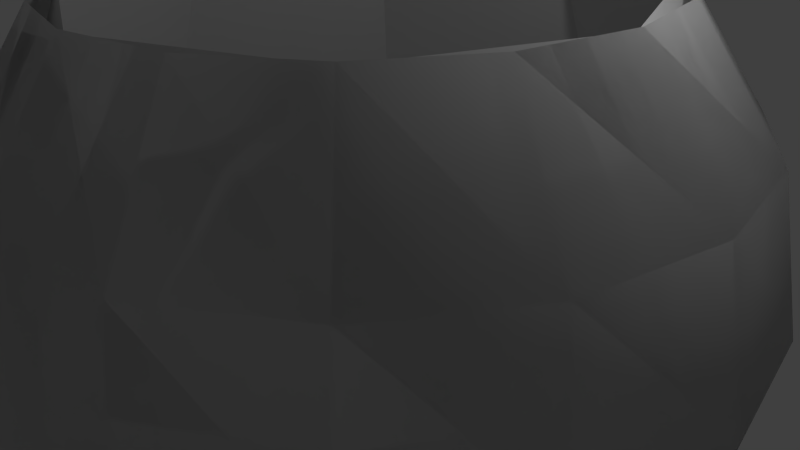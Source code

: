 # Source: bowl.blend  (saved by Blender 2.76.0; exported with 4.5.12 LTS)
import bpy
from mathutils import Matrix  # noqa: F401  (used for matrix-valued properties, if any)

bpy.ops.wm.read_factory_settings(use_empty=True)
scene = bpy.context.scene
scene.name = 'Scene'

# ---- collections
col_collection_1 = bpy.data.collections.new('Collection 1'); scene.collection.children.link(col_collection_1)

# ---- world
world_world = bpy.data.worlds.new('World'); scene.world = world_world
world_world.color = (0.05088, 0.05088, 0.05088)
world_world.use_sun_shadow = False
world_world.sun_shadow_jitter_overblur = 0.0
world_world.cycles.sampling_method = 'MANUAL'
world_world.cycles.sample_map_resolution = 256

# ---- cameras
cam_camera = bpy.data.cameras.new('Camera')
cam_camera.clip_end = 100.0
cam_camera.lens = 35.0
cam_camera.sensor_width = 32.0
cam_camera.sensor_height = 18.0
cam_camera.ortho_scale = 7.314
cam_camera.dof.focus_distance = 0.0
cam_camera.dof.aperture_fstop = 128.0

# ---- lights
light_lamp = bpy.data.lights.new('Lamp', 'POINT')
light_lamp.transmission_factor = 0.0
light_lamp.cutoff_distance = 30.0
light_lamp.energy = 100.0
light_lamp.shadow_buffer_clip_start = 1.001
light_lamp.shadow_soft_size = 0.1
light_lamp.shadow_maximum_resolution = 0.006
light_lamp.use_absolute_resolution = True
light_lamp.cycles.use_multiple_importance_sampling = False

# ---- meshes
me_sphere_003 = bpy.data.meshes.new('Sphere.003')
me_sphere_003.from_pydata([(-0.7071, 0.0, 0.7071), (-0.9239, 0.0, 0.3827), (-1.0, 0.0, -4.371e-08), (-0.9239, 0.0, -0.3827), (-0.7071, 0.0, -0.7071), (-0.3827, 0.0, -0.9239), (-0.6533, 0.2706, 0.7071), (-0.8536, 0.3536, 0.3827), (-0.9239, 0.3827, -4.371e-08), (-0.8536, 0.3536, -0.3827), (-0.6533, 0.2706, -0.7071), (-0.3536, 0.1464, -0.9239), (-0.5, 0.5, 0.7071), (-0.6533, 0.6533, 0.3827), (-0.7071, 0.7071, -4.371e-08), (-0.6533, 0.6533, -0.3827), (-0.5, 0.5, -0.7071), (-0.2706, 0.2706, -0.9239), (-0.2706, 0.6533, 0.7071), (-0.3536, 0.8536, 0.3827), (-0.3827, 0.9239, -4.371e-08), (-0.3536, 0.8536, -0.3827), (-0.2706, 0.6533, -0.7071), (-0.1464, 0.3536, -0.9239), (-7.11e-08, 0.7071, 0.7071), (-1.149e-08, 0.9239, 0.3827), (-1.149e-08, 1.0, -4.371e-08), (-1.149e-08, 0.9239, -0.3827), (-7.11e-08, 0.7071, -0.7071), (-5.62e-08, 0.3827, -0.9239), (0.2706, 0.6533, 0.7071), (0.3536, 0.8536, 0.3827), (0.3827, 0.9239, -4.371e-08), (0.3536, 0.8536, -0.3827), (0.2706, 0.6533, -0.7071), (0.1464, 0.3536, -0.9239), (0.5, 0.5, 0.7071), (0.6533, 0.6533, 0.3827), (0.7071, 0.7071, -4.371e-08), (0.6533, 0.6533, -0.3827), (0.5, 0.5, -0.7071), (0.2706, 0.2706, -0.9239), (0.6533, 0.2706, 0.7071), (0.8536, 0.3536, 0.3827), (0.9239, 0.3827, -4.371e-08), (0.8536, 0.3536, -0.3827), (0.6533, 0.2706, -0.7071), (0.3536, 0.1464, -0.9239), (0.7071, -2.664e-07, 0.7071), (0.9239, -2.962e-07, 0.3827), (1.0, -3.26e-07, -4.371e-08), (0.9239, -2.962e-07, -0.3827), (0.7071, -2.664e-07, -0.7071), (0.3827, -1.621e-07, -0.9239), (0.6533, -0.2706, 0.7071), (0.8536, -0.3536, 0.3827), (0.9239, -0.3827, -4.371e-08), (0.8536, -0.3536, -0.3827), (0.6533, -0.2706, -0.7071), (0.3536, -0.1464, -0.9239), (0.5, -0.5, 0.7071), (0.6533, -0.6533, 0.3827), (0.7071, -0.7071, -4.371e-08), (0.6533, -0.6533, -0.3827), (0.5, -0.5, -0.7071), (0.2706, -0.2706, -0.9239), (0.2706, -0.6533, 0.7071), (0.3536, -0.8536, 0.3827), (0.3827, -0.9239, -4.371e-08), (0.3536, -0.8536, -0.3827), (0.2706, -0.6533, -0.7071), (0.1464, -0.3536, -0.9239), (-4.883e-07, -0.7071, 0.7071), (-5.181e-07, -0.9239, 0.3827), (-6.075e-07, -1.0, -4.371e-08), (-5.181e-07, -0.9239, -0.3827), (-4.883e-07, -0.7071, -0.7071), (-3.393e-07, -0.3827, -0.9239), (-0.2706, -0.6533, 0.7071), (-0.3536, -0.8536, 0.3827), (-0.3827, -0.9239, -4.371e-08), (-0.3536, -0.8536, -0.3827), (-0.2706, -0.6533, -0.7071), (-0.1464, -0.3536, -0.9239), (-1.51e-07, 0.0, -0.9257), (-0.5, -0.5, 0.7071), (-0.6533, -0.6533, 0.3827), (-0.7071, -0.7071, -4.371e-08), (-0.6533, -0.6533, -0.3827), (-0.5, -0.5, -0.7071), (-0.2706, -0.2706, -0.9239), (-0.6533, -0.2706, 0.7071), (-0.8536, -0.3536, 0.3827), (-0.9239, -0.3827, -4.371e-08), (-0.8536, -0.3536, -0.3827), (-0.6533, -0.2706, -0.7071), (-0.3536, -0.1464, -0.9239)], [], [(5, 11, 10, 4), (3, 9, 8, 2), (1, 7, 6, 0), (4, 10, 9, 3), (2, 8, 7, 1), (10, 16, 15, 9), (8, 14, 13, 7), (11, 17, 16, 10), (9, 15, 14, 8), (7, 13, 12, 6), (14, 20, 19, 13), (17, 23, 22, 16), (15, 21, 20, 14), (13, 19, 18, 12), (16, 22, 21, 15), (23, 29, 28, 22), (21, 27, 26, 20), (19, 25, 24, 18), (22, 28, 27, 21), (20, 26, 25, 19), (25, 31, 30, 24), (28, 34, 33, 27), (26, 32, 31, 25), (29, 35, 34, 28), (27, 33, 32, 26), (34, 40, 39, 33), (32, 38, 37, 31), (35, 41, 40, 34), (33, 39, 38, 32), (31, 37, 36, 30), (41, 47, 46, 40), (39, 45, 44, 38), (37, 43, 42, 36), (40, 46, 45, 39), (38, 44, 43, 37), (47, 53, 52, 46), (45, 51, 50, 44), (43, 49, 48, 42), (46, 52, 51, 45), (44, 50, 49, 43), (52, 58, 57, 51), (50, 56, 55, 49), (53, 59, 58, 52), (51, 57, 56, 50), (49, 55, 54, 48), (58, 64, 63, 57), (56, 62, 61, 55), (59, 65, 64, 58), (57, 63, 62, 56), (55, 61, 60, 54), (65, 71, 70, 64), (63, 69, 68, 62), (61, 67, 66, 60), (64, 70, 69, 63), (62, 68, 67, 61), (69, 75, 74, 68), (67, 73, 72, 66), (70, 76, 75, 69), (68, 74, 73, 67), (71, 77, 76, 70), (76, 82, 81, 75), (74, 80, 79, 73), (77, 83, 82, 76), (75, 81, 80, 74), (73, 79, 78, 72), (80, 87, 86, 79), (83, 90, 89, 82), (81, 88, 87, 80), (79, 86, 85, 78), (82, 89, 88, 81), (90, 96, 95, 89), (88, 94, 93, 87), (86, 92, 91, 85), (89, 95, 94, 88), (87, 93, 92, 86), (84, 11, 5), (84, 17, 11), (84, 23, 17), (84, 29, 23), (84, 35, 29), (84, 41, 35), (84, 47, 41), (84, 53, 47), (84, 59, 53), (84, 65, 59), (84, 71, 65), (84, 77, 71), (84, 83, 77), (84, 90, 83), (84, 96, 90), (92, 1, 0, 91), (84, 5, 96), (95, 4, 3, 94), (93, 2, 1, 92), (96, 5, 4, 95), (94, 3, 2, 93)])
me_sphere_003.polygons.foreach_set('use_smooth', [True] * 96)
me_sphere_003.use_remesh_preserve_volume = False
me_sphere_003.use_remesh_preserve_attributes = False
me_sphere_003.use_mirror_vertex_groups = False
me_sphere_003.update()
me_sphere_001 = bpy.data.meshes.new('Sphere.001')
me_sphere_001.from_pydata([(-3.483, -6.488e-10, 3.488), (-3.483, -1.001e-09, -3.509), (-2.463, 2.463, 3.488), (-3.483, 3.483, 0.005808), (-2.463, 2.463, -3.509), (3.584e-07, 3.483, 3.488), (3.584e-07, 4.925, 0.005808), (3.584e-07, 3.483, -3.509), (2.463, 2.463, 3.488), (3.483, 3.483, 0.005808), (2.463, 2.463, -3.509), (3.483, -6.468e-08, 3.488), (4.925, 5.815e-08, 0.005808), (3.483, -6.503e-08, -3.509), (2.463, -2.463, 3.488), (3.483, -3.483, 0.005808), (2.463, -2.463, -3.509), (4.813e-07, -3.483, 3.488), (3.584e-07, -4.925, 0.005808), (4.813e-07, -3.483, -3.509), (-2.463, -2.463, 3.488), (-3.483, -3.483, 0.005808), (-2.463, -2.463, -3.509), (4.044e-07, -2.605e-09, -4.363), (-4.925, -1.875e-07, 0.005808)], [], [(3, 6, 5, 2), (4, 7, 6, 3), (7, 10, 9, 6), (6, 9, 8, 5), (10, 13, 12, 9), (9, 12, 11, 8), (13, 16, 15, 12), (12, 15, 14, 11), (16, 19, 18, 15), (15, 18, 17, 14), (19, 22, 21, 18), (18, 21, 20, 17), (1, 4, 3, 24), (23, 4, 1), (24, 3, 2, 0), (23, 7, 4), (23, 10, 7), (23, 13, 10), (23, 16, 13), (23, 19, 16), (23, 22, 19), (21, 24, 0, 20), (22, 1, 24, 21), (23, 1, 22)])
me_sphere_001.use_remesh_preserve_volume = False
me_sphere_001.use_remesh_preserve_attributes = False
me_sphere_001.use_mirror_vertex_groups = False
me_sphere_001.update()
me_sphere = bpy.data.meshes.new('Sphere')
me_sphere.from_pydata([(-0.7071, 0.0, 0.7071), (-0.9239, 0.0, 0.3827), (-1.0, 0.0, -4.371e-08), (-0.9239, 0.0, -0.3827), (-0.7071, 0.0, -0.7071), (-0.3827, 0.0, -0.9239), (-0.6533, 0.2706, 0.7071), (-0.8536, 0.3536, 0.3827), (-0.9239, 0.3827, -4.371e-08), (-0.8536, 0.3536, -0.3827), (-0.6533, 0.2706, -0.7071), (-0.3536, 0.1464, -0.9239), (-0.5, 0.5, 0.7071), (-0.6533, 0.6533, 0.3827), (-0.7071, 0.7071, -4.371e-08), (-0.6533, 0.6533, -0.3827), (-0.5, 0.5, -0.7071), (-0.2706, 0.2706, -0.9239), (-0.2706, 0.6533, 0.7071), (-0.3536, 0.8536, 0.3827), (-0.3827, 0.9239, -4.371e-08), (-0.3536, 0.8536, -0.3827), (-0.2706, 0.6533, -0.7071), (-0.1464, 0.3536, -0.9239), (-7.11e-08, 0.7071, 0.7071), (-1.149e-08, 0.9239, 0.3827), (-1.149e-08, 1.0, -4.371e-08), (-1.149e-08, 0.9239, -0.3827), (-7.11e-08, 0.7071, -0.7071), (-5.62e-08, 0.3827, -0.9239), (0.2706, 0.6533, 0.7071), (0.3536, 0.8536, 0.3827), (0.3827, 0.9239, -4.371e-08), (0.3536, 0.8536, -0.3827), (0.2706, 0.6533, -0.7071), (0.1464, 0.3536, -0.9239), (0.5, 0.5, 0.7071), (0.6533, 0.6533, 0.3827), (0.7071, 0.7071, -4.371e-08), (0.6533, 0.6533, -0.3827), (0.5, 0.5, -0.7071), (0.2706, 0.2706, -0.9239), (0.6533, 0.2706, 0.7071), (0.8536, 0.3536, 0.3827), (0.9239, 0.3827, -4.371e-08), (0.8536, 0.3536, -0.3827), (0.6533, 0.2706, -0.7071), (0.3536, 0.1464, -0.9239), (0.7071, -2.664e-07, 0.7071), (0.9239, -2.962e-07, 0.3827), (1.0, -3.26e-07, -4.371e-08), (0.9239, -2.962e-07, -0.3827), (0.7071, -2.664e-07, -0.7071), (0.3827, -1.621e-07, -0.9239), (0.6533, -0.2706, 0.7071), (0.8536, -0.3536, 0.3827), (0.9239, -0.3827, -4.371e-08), (0.8536, -0.3536, -0.3827), (0.6533, -0.2706, -0.7071), (0.3536, -0.1464, -0.9239), (0.5, -0.5, 0.7071), (0.6533, -0.6533, 0.3827), (0.7071, -0.7071, -4.371e-08), (0.6533, -0.6533, -0.3827), (0.5, -0.5, -0.7071), (0.2706, -0.2706, -0.9239), (0.2706, -0.6533, 0.7071), (0.3536, -0.8536, 0.3827), (0.3827, -0.9239, -4.371e-08), (0.3536, -0.8536, -0.3827), (0.2706, -0.6533, -0.7071), (0.1464, -0.3536, -0.9239), (-4.883e-07, -0.7071, 0.7071), (-5.181e-07, -0.9239, 0.3827), (-6.075e-07, -1.0, -4.371e-08), (-5.181e-07, -0.9239, -0.3827), (-4.883e-07, -0.7071, -0.7071), (-3.393e-07, -0.3827, -0.9239), (-0.2706, -0.6533, 0.7071), (-0.3536, -0.8536, 0.3827), (-0.3827, -0.9239, -4.371e-08), (-0.3536, -0.8536, -0.3827), (-0.2706, -0.6533, -0.7071), (-0.1464, -0.3536, -0.9239), (-1.51e-07, 0.0, -0.9257), (-0.5, -0.5, 0.7071), (-0.6533, -0.6533, 0.3827), (-0.7071, -0.7071, -4.371e-08), (-0.6533, -0.6533, -0.3827), (-0.5, -0.5, -0.7071), (-0.2706, -0.2706, -0.9239), (-0.6533, -0.2706, 0.7071), (-0.8536, -0.3536, 0.3827), (-0.9239, -0.3827, -4.371e-08), (-0.8536, -0.3536, -0.3827), (-0.6533, -0.2706, -0.7071), (-0.3536, -0.1464, -0.9239)], [], [(5, 4, 10, 11), (3, 2, 8, 9), (1, 0, 6, 7), (4, 3, 9, 10), (2, 1, 7, 8), (10, 9, 15, 16), (8, 7, 13, 14), (11, 10, 16, 17), (9, 8, 14, 15), (7, 6, 12, 13), (14, 13, 19, 20), (17, 16, 22, 23), (15, 14, 20, 21), (13, 12, 18, 19), (16, 15, 21, 22), (23, 22, 28, 29), (21, 20, 26, 27), (19, 18, 24, 25), (22, 21, 27, 28), (20, 19, 25, 26), (25, 24, 30, 31), (28, 27, 33, 34), (26, 25, 31, 32), (29, 28, 34, 35), (27, 26, 32, 33), (34, 33, 39, 40), (32, 31, 37, 38), (35, 34, 40, 41), (33, 32, 38, 39), (31, 30, 36, 37), (41, 40, 46, 47), (39, 38, 44, 45), (37, 36, 42, 43), (40, 39, 45, 46), (38, 37, 43, 44), (47, 46, 52, 53), (45, 44, 50, 51), (43, 42, 48, 49), (46, 45, 51, 52), (44, 43, 49, 50), (52, 51, 57, 58), (50, 49, 55, 56), (53, 52, 58, 59), (51, 50, 56, 57), (49, 48, 54, 55), (58, 57, 63, 64), (56, 55, 61, 62), (59, 58, 64, 65), (57, 56, 62, 63), (55, 54, 60, 61), (65, 64, 70, 71), (63, 62, 68, 69), (61, 60, 66, 67), (64, 63, 69, 70), (62, 61, 67, 68), (69, 68, 74, 75), (67, 66, 72, 73), (70, 69, 75, 76), (68, 67, 73, 74), (71, 70, 76, 77), (76, 75, 81, 82), (74, 73, 79, 80), (77, 76, 82, 83), (75, 74, 80, 81), (73, 72, 78, 79), (80, 79, 86, 87), (83, 82, 89, 90), (81, 80, 87, 88), (79, 78, 85, 86), (82, 81, 88, 89), (90, 89, 95, 96), (88, 87, 93, 94), (86, 85, 91, 92), (89, 88, 94, 95), (87, 86, 92, 93), (84, 5, 11), (84, 11, 17), (84, 17, 23), (84, 23, 29), (84, 29, 35), (84, 35, 41), (84, 41, 47), (84, 47, 53), (84, 53, 59), (84, 59, 65), (84, 65, 71), (84, 71, 77), (84, 77, 83), (84, 83, 90), (84, 90, 96), (92, 91, 0, 1), (84, 96, 5), (95, 94, 3, 4), (93, 92, 1, 2), (96, 95, 4, 5), (94, 93, 2, 3)])
me_sphere.polygons.foreach_set('use_smooth', [True] * 96)
me_sphere.use_remesh_preserve_volume = False
me_sphere.use_remesh_preserve_attributes = False
me_sphere.use_mirror_vertex_groups = False
me_sphere.update()

# ---- objects
ob_bowl_in = bpy.data.objects.new('Bowl_in', me_sphere_003)
ob_bowl_in_collider = bpy.data.objects.new('Bowl_in_collider', me_sphere_001)
ob_bowl_out = bpy.data.objects.new('Bowl_out', me_sphere)
ob_lamp = bpy.data.objects.new('Lamp', light_lamp)
ob_camera = bpy.data.objects.new('Camera', cam_camera)
ob_icosphere = bpy.data.objects.new('Icosphere', None)

# ---- transforms, parenting, visibility, modifiers, constraints
ob_bowl_in.location = (0.0, 0.0, 0.0)
ob_bowl_in.scale = (5.0, 5.0, 5.0)
ob_bowl_in.lineart.crease_threshold = 0.0
ob_bowl_in_collider.location = (0.0, 0.0, 0.0)
ob_bowl_in_collider.lineart.crease_threshold = 0.0
ob_bowl_out.location = (0.0, 0.0, 0.0)
ob_bowl_out.scale = (5.0, 5.0, 5.0)
ob_bowl_out.lineart.crease_threshold = 0.0
ob_lamp.location = (4.076, 1.005, 5.904)
ob_lamp.rotation_euler = (0.6503, 0.05522, 1.866)
ob_lamp.lock_rotations_4d = False
ob_lamp.empty_display_type = 'ARROWS'
ob_lamp.color = (0.0, 0.0, 0.0, 0.0)
ob_lamp.lineart.crease_threshold = 0.0
ob_camera.location = (7.481, -6.508, 5.344)
ob_camera.rotation_euler = (1.109, 0.01082, 0.8149)
ob_camera.lock_rotations_4d = False
ob_camera.empty_display_type = 'ARROWS'
ob_camera.color = (0.0, 0.0, 0.0, 0.0)
ob_camera.display_type = 'WIRE'
ob_camera.lineart.crease_threshold = 0.0
ob_icosphere.location = (0.0, 0.0, 0.0)

# ---- collection membership
col_collection_1.objects.link(ob_bowl_in)
col_collection_1.objects.link(ob_bowl_in_collider)
col_collection_1.objects.link(ob_bowl_out)
col_collection_1.objects.link(ob_lamp)
col_collection_1.objects.link(ob_camera)
col_collection_1.objects.link(ob_icosphere)

# ---- scene / render settings (as saved in the file)
scene.camera = ob_camera
scene.frame_start = 1; scene.frame_end = 250; scene.frame_set(1)
scene.render.engine = 'BLENDER_EEVEE_NEXT'
scene.render.resolution_percentage = 50
scene.render.dither_intensity = 0.0
scene.cycles.use_denoising = False
scene.cycles.samples = 10
scene.cycles.sampling_pattern = 'TABULATED_SOBOL'
scene.cycles.light_sampling_threshold = 0.0
scene.cycles.use_adaptive_sampling = False
scene.cycles.use_light_tree = False
scene.cycles.blur_glossy = 0.0
scene.cycles.pixel_filter_type = 'GAUSSIAN'
scene.cycles.sample_clamp_indirect = 0.0
scene.view_settings.view_transform = 'Standard'
bpy.context.view_layer.update()
